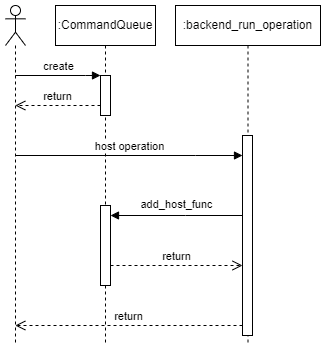

The diagram above was exported from draw.io. Its source (the exported page's mxGraphModel, read from the mxfile embedded in the PNG):
<mxGraphModel dx="607" dy="386" grid="1" gridSize="10" guides="1" tooltips="1" connect="1" arrows="1" fold="1" page="1" pageScale="1" pageWidth="850" pageHeight="1100" math="0" shadow="0">
  <root>
    <mxCell id="0" />
    <mxCell id="1" parent="0" />
    <mxCell id="zqtdAsq-RW8e2MpI4EFO-5" value="" style="shape=umlLifeline;perimeter=lifelinePerimeter;whiteSpace=wrap;html=1;container=1;dropTarget=0;collapsible=0;recursiveResize=0;outlineConnect=0;portConstraint=eastwest;newEdgeStyle={&quot;edgeStyle&quot;:&quot;elbowEdgeStyle&quot;,&quot;elbow&quot;:&quot;vertical&quot;,&quot;curved&quot;:0,&quot;rounded&quot;:0};participant=umlActor;" vertex="1" parent="1">
      <mxGeometry x="90" y="60" width="20" height="340" as="geometry" />
    </mxCell>
    <mxCell id="zqtdAsq-RW8e2MpI4EFO-6" value=":CommandQueue" style="shape=umlLifeline;perimeter=lifelinePerimeter;whiteSpace=wrap;html=1;container=1;dropTarget=0;collapsible=0;recursiveResize=0;outlineConnect=0;portConstraint=eastwest;newEdgeStyle={&quot;edgeStyle&quot;:&quot;elbowEdgeStyle&quot;,&quot;elbow&quot;:&quot;vertical&quot;,&quot;curved&quot;:0,&quot;rounded&quot;:0};" vertex="1" parent="1">
      <mxGeometry x="140" y="60" width="100" height="340" as="geometry" />
    </mxCell>
    <mxCell id="zqtdAsq-RW8e2MpI4EFO-7" value="" style="html=1;points=[];perimeter=orthogonalPerimeter;outlineConnect=0;targetShapes=umlLifeline;portConstraint=eastwest;newEdgeStyle={&quot;edgeStyle&quot;:&quot;elbowEdgeStyle&quot;,&quot;elbow&quot;:&quot;vertical&quot;,&quot;curved&quot;:0,&quot;rounded&quot;:0};" vertex="1" parent="zqtdAsq-RW8e2MpI4EFO-6">
      <mxGeometry x="45" y="70" width="10" height="40" as="geometry" />
    </mxCell>
    <mxCell id="zqtdAsq-RW8e2MpI4EFO-11" value="" style="html=1;points=[];perimeter=orthogonalPerimeter;outlineConnect=0;targetShapes=umlLifeline;portConstraint=eastwest;newEdgeStyle={&quot;edgeStyle&quot;:&quot;elbowEdgeStyle&quot;,&quot;elbow&quot;:&quot;vertical&quot;,&quot;curved&quot;:0,&quot;rounded&quot;:0};" vertex="1" parent="zqtdAsq-RW8e2MpI4EFO-6">
      <mxGeometry x="45" y="200" width="10" height="80" as="geometry" />
    </mxCell>
    <mxCell id="zqtdAsq-RW8e2MpI4EFO-8" value="create" style="html=1;verticalAlign=bottom;endArrow=block;edgeStyle=elbowEdgeStyle;elbow=vertical;curved=0;rounded=0;" edge="1" target="zqtdAsq-RW8e2MpI4EFO-7" parent="1" source="zqtdAsq-RW8e2MpI4EFO-5">
      <mxGeometry relative="1" as="geometry">
        <mxPoint x="170" y="130" as="sourcePoint" />
        <Array as="points">
          <mxPoint x="170" y="130" />
        </Array>
      </mxGeometry>
    </mxCell>
    <mxCell id="zqtdAsq-RW8e2MpI4EFO-9" value="return" style="html=1;verticalAlign=bottom;endArrow=open;dashed=1;endSize=8;edgeStyle=elbowEdgeStyle;elbow=vertical;curved=0;rounded=0;" edge="1" source="zqtdAsq-RW8e2MpI4EFO-7" parent="1" target="zqtdAsq-RW8e2MpI4EFO-5">
      <mxGeometry relative="1" as="geometry">
        <mxPoint x="55.02380952380952" y="210" as="targetPoint" />
        <mxPoint x="140" y="210" as="sourcePoint" />
        <Array as="points">
          <mxPoint x="148" y="160" />
        </Array>
      </mxGeometry>
    </mxCell>
    <mxCell id="zqtdAsq-RW8e2MpI4EFO-10" value=":backend_run_operation&lt;span style=&quot;color: rgb(230, 237, 243); font-family: SFMono-Regular, Consolas, &amp;quot;Liberation Mono&amp;quot;, Menlo, Courier, monospace; font-size: 14px; text-align: start; background-color: rgb(13, 17, 23);&quot;&gt;&lt;/span&gt;" style="shape=umlLifeline;perimeter=lifelinePerimeter;whiteSpace=wrap;html=1;container=1;dropTarget=0;collapsible=0;recursiveResize=0;outlineConnect=0;portConstraint=eastwest;newEdgeStyle={&quot;edgeStyle&quot;:&quot;elbowEdgeStyle&quot;,&quot;elbow&quot;:&quot;vertical&quot;,&quot;curved&quot;:0,&quot;rounded&quot;:0};" vertex="1" parent="1">
      <mxGeometry x="260" y="60" width="145" height="340" as="geometry" />
    </mxCell>
    <mxCell id="zqtdAsq-RW8e2MpI4EFO-15" value="" style="html=1;points=[];perimeter=orthogonalPerimeter;outlineConnect=0;targetShapes=umlLifeline;portConstraint=eastwest;newEdgeStyle={&quot;edgeStyle&quot;:&quot;elbowEdgeStyle&quot;,&quot;elbow&quot;:&quot;vertical&quot;,&quot;curved&quot;:0,&quot;rounded&quot;:0};" vertex="1" parent="zqtdAsq-RW8e2MpI4EFO-10">
      <mxGeometry x="67" y="130" width="10" height="200" as="geometry" />
    </mxCell>
    <mxCell id="zqtdAsq-RW8e2MpI4EFO-13" value="return" style="html=1;verticalAlign=bottom;endArrow=open;dashed=1;endSize=8;edgeStyle=elbowEdgeStyle;elbow=vertical;curved=0;rounded=0;" edge="1" source="zqtdAsq-RW8e2MpI4EFO-11" parent="1" target="zqtdAsq-RW8e2MpI4EFO-15">
      <mxGeometry relative="1" as="geometry">
        <mxPoint x="380" y="470" as="targetPoint" />
        <mxPoint x="225" y="460" as="sourcePoint" />
        <Array as="points">
          <mxPoint x="200" y="320" />
        </Array>
      </mxGeometry>
    </mxCell>
    <mxCell id="zqtdAsq-RW8e2MpI4EFO-12" value="add_host_func&lt;span style=&quot;color: rgb(230, 237, 243); font-family: SFMono-Regular, Consolas, &amp;quot;Liberation Mono&amp;quot;, Menlo, Courier, monospace; font-size: 14px; text-align: start; background-color: rgb(13, 17, 23);&quot;&gt;&lt;/span&gt;" style="html=1;verticalAlign=bottom;endArrow=block;edgeStyle=elbowEdgeStyle;elbow=vertical;curved=0;rounded=0;" edge="1" target="zqtdAsq-RW8e2MpI4EFO-11" parent="1" source="zqtdAsq-RW8e2MpI4EFO-15">
      <mxGeometry relative="1" as="geometry">
        <mxPoint x="380" y="410" as="sourcePoint" />
        <Array as="points">
          <mxPoint x="270" y="270" />
        </Array>
      </mxGeometry>
    </mxCell>
    <mxCell id="zqtdAsq-RW8e2MpI4EFO-16" value="host operation" style="html=1;verticalAlign=bottom;endArrow=block;edgeStyle=elbowEdgeStyle;elbow=vertical;curved=0;rounded=0;" edge="1" target="zqtdAsq-RW8e2MpI4EFO-15" parent="1">
      <mxGeometry relative="1" as="geometry">
        <mxPoint x="99.81034482758628" y="210" as="sourcePoint" />
        <Array as="points">
          <mxPoint x="280" y="210" />
        </Array>
      </mxGeometry>
    </mxCell>
    <mxCell id="zqtdAsq-RW8e2MpI4EFO-17" value="return" style="html=1;verticalAlign=bottom;endArrow=open;dashed=1;endSize=8;edgeStyle=elbowEdgeStyle;elbow=vertical;curved=0;rounded=0;" edge="1" source="zqtdAsq-RW8e2MpI4EFO-15" parent="1">
      <mxGeometry relative="1" as="geometry">
        <mxPoint x="99.81034482758628" y="380" as="targetPoint" />
        <Array as="points">
          <mxPoint x="280" y="380" />
        </Array>
      </mxGeometry>
    </mxCell>
  </root>
</mxGraphModel>